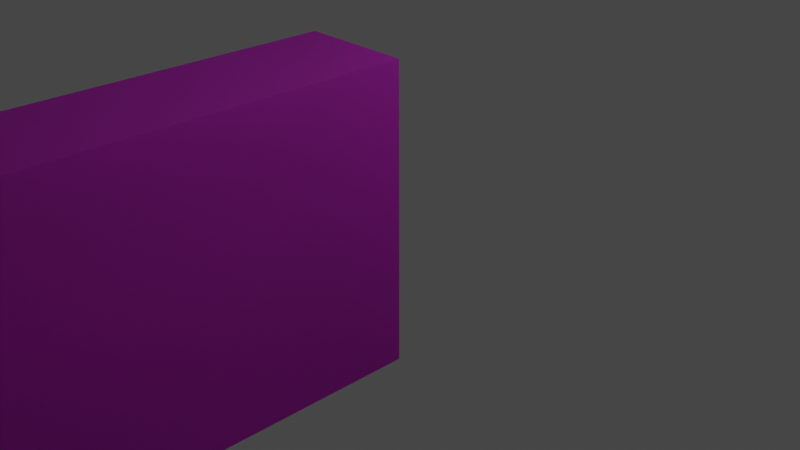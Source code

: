 # Source: Ruins_Collumn_8M_B.blend  (saved by Blender 3.5.10; exported with 4.5.12 LTS)
import bpy
from mathutils import Matrix  # noqa: F401  (used for matrix-valued properties, if any)

bpy.ops.wm.read_factory_settings(use_empty=True)
scene = bpy.context.scene
scene.name = 'Scene'

# ---- collections
col_collection = bpy.data.collections.new('Collection'); scene.collection.children.link(col_collection)

# ---- images (referenced by path relative to the original .blend; pixels are not part of the script)
import os
ASSET_DIR = os.environ.get("B2B_ASSET_DIR", "")  # directory of the original .blend (textures are referenced by path, not embedded)
HERE = os.path.dirname(os.path.abspath(__file__))  # packed textures are extracted next to this script under _unpacked/

def load_image(name, relpath, width, height, colorspace="sRGB"):
    """Load a texture the original file referenced (path relative to the .blend, or extracted next to this script)."""
    p = next((c for c in (os.path.join(HERE, relpath), os.path.join(ASSET_DIR, relpath)) if relpath and os.path.exists(c)), "")
    if p:
        img = bpy.data.images.load(p, check_existing=True)
        img.name = name
    else:  # same state as the original file: an image datablock whose file is absent (Cycles renders it pink)
        img = bpy.data.images.new(name, width, height)
        img.source = "FILE"
        img.filepath = "//" + (relpath or name)
    img.colorspace_settings.name = colorspace
    return img
img_dn_hl_wall_tile_a_d_png = load_image('Dn_HL_Wall_Tile_A_d.png', 'Dn_HL_Wall_Tile_A_d.png', 1024, 1024, 'sRGB')
img_dn_hl_wall_tile_a_mre_packed_png = load_image('Dn_HL_Wall_Tile_A_mre_packed.png', 'Dn_HL_Wall_Tile_A_mre_packed.png', 1024, 1024, 'sRGB')
img_c__users_joo_desktop_files_game_environment_hell_textures__dn_h = load_image('C__Users_joo_Desktop_Files_Game_Environment_Hell_Textures__Dn_H', 'C__Users_joo_Desktop_Files_Game_Environment_Hell_Textures__Dn_HL_Wall_Tile_A_n_png_Normal_Bump.png', 1024, 1024, 'sRGB')

# ---- materials (node trees are filled in below, after node groups)
mat_dn_hl_inst_wall_rock_a_tile = bpy.data.materials.new('Dn_HL_Inst_Wall_Rock_A_tile')
mat_dn_hl_inst_wall_rock_a_tile.use_transparent_shadow = False
mat_dn_hl_inst_wall_rock_a_tile.diffuse_color = (0.588, 0.588, 0.588, 1.0)
mat_dn_hl_inst_wall_rock_a_tile.roughness = 0.9

# ---- material node trees
mat_dn_hl_inst_wall_rock_a_tile.use_nodes = True; mat_dn_hl_inst_wall_rock_a_tile.node_tree.nodes.clear()
_N = mat_dn_hl_inst_wall_rock_a_tile.node_tree.nodes; _L = mat_dn_hl_inst_wall_rock_a_tile.node_tree.links
n0 = _N.new('ShaderNodeBsdfPrincipled'); n0.name = 'Principled BSDF'; n0.location = (0, 300)
n0.distribution = 'GGX'
n0.subsurface_method = 'RANDOM_WALK_SKIN'
n0.inputs[2].default_value = 0.9
n0.inputs[13].default_value = 0.0
n0.inputs[18].default_value = 1.0
n0.inputs[27].default_value = (0.0, 0.0, 0.0, 1.0)
n0.inputs[28].default_value = 1.0
n1 = _N.new('ShaderNodeTexImage'); n1.name = 'Image Texture'; n1.location = (-480, 300)
n1.image = img_dn_hl_wall_tile_a_d_png
n2 = _N.new('ShaderNodeTexImage'); n2.name = 'Image Texture.001'; n2.location = (-480, 0)
n2.image = img_dn_hl_wall_tile_a_mre_packed_png
n3 = _N.new('ShaderNodeTexImage'); n3.name = 'Image Texture.002'; n3.location = (-480, -300)
n3.image = img_c__users_joo_desktop_files_game_environment_hell_textures__dn_h
n4 = _N.new('ShaderNodeNormalMap'); n4.name = 'Normal Map'; n4.location = (-200, -300)
n4.inputs[0].default_value = 0.0
n5 = _N.new('ShaderNodeOutputMaterial'); n5.name = 'Material Output'; n5.location = (280, 300)
_L.new(n1.outputs[0], n0.inputs[0])
_L.new(n3.outputs[0], n4.inputs[1])
_L.new(n4.outputs[0], n0.inputs[5])
_L.new(n0.outputs[0], n5.inputs[0])
_L.new(n2.outputs[0], n0.inputs[1])
n5.is_active_output = True

# ---- world
world_world = bpy.data.worlds.new('World'); scene.world = world_world
world_world.use_nodes = True; world_world.node_tree.nodes.clear()
_N = world_world.node_tree.nodes; _L = world_world.node_tree.links
n0 = _N.new('ShaderNodeOutputWorld'); n0.name = 'World Output'; n0.location = (300, 300)
n1 = _N.new('ShaderNodeBackground'); n1.name = 'Background'; n1.location = (10, 300)
n1.inputs[0].default_value = (0.05088, 0.05088, 0.05088, 1.0)
_L.new(n1.outputs[0], n0.inputs[0])
n0.is_active_output = True
world_world.color = (0.05088, 0.05088, 0.05088)
world_world.use_sun_shadow = False
world_world.sun_shadow_jitter_overblur = 0.0

# ---- cameras
cam_camera = bpy.data.cameras.new('Camera')
cam_camera.clip_end = 100.0
cam_camera.ortho_scale = 7.314

# ---- lights
light_light = bpy.data.lights.new('Light', 'POINT')
light_light.transmission_factor = 0.0
light_light.energy = 1000.0
light_light.shadow_soft_size = 0.1
light_light.shadow_maximum_resolution = 0.006
light_light.use_absolute_resolution = True

# ---- meshes
me_ruins_collumn_8m_b = bpy.data.meshes.new('Ruins_Collumn_8M_B')
me_ruins_collumn_8m_b.from_pydata([(0.0, 1.686, 8.0), (-1.25, 1.686, 0.0), (-1.25, 1.686, 8.0), (0.0, 1.686, 0.0), (-1.25, 0.8783, 8.0), (-1.25, 0.8783, 0.0), (-1.998, 0.0, 8.0), (-1.998, 0.0, 0.0), (-1.25, -1.686, 8.0), (-1.25, -1.686, 0.0), (0.0, -1.686, 8.0), (0.0, -1.686, 0.0), (-1.25, -0.8783, 0.0), (0.0, -0.8783, 0.0), (-1.25, -0.8783, 8.0), (0.0, -0.8783, 8.0), (0.0, 0.0, 0.0), (0.0, 0.0, 8.0), (0.0, 0.8783, 0.0), (0.0, 0.8783, 8.0)], [], [(0, 1, 2), (1, 0, 3), (2, 1, 4), (4, 1, 5), (5, 6, 4), (6, 5, 7), (8, 9, 10), (10, 9, 11), (12, 11, 9), (11, 12, 13), (14, 10, 15), (10, 14, 8), (14, 9, 8), (9, 14, 12), (6, 12, 14), (12, 6, 7), (10, 11, 13), (13, 15, 10), (15, 13, 16), (16, 17, 15), (17, 16, 18), (18, 19, 17), (19, 18, 3), (3, 0, 19), (2, 19, 0), (19, 2, 4), (19, 4, 17), (4, 6, 17), (6, 14, 17), (17, 14, 15), (5, 1, 3), (18, 5, 3), (16, 5, 18), (5, 16, 7), (16, 12, 7), (12, 16, 13)])
me_ruins_collumn_8m_b.polygons.foreach_set('use_smooth', [True] * 36)
_k = set([(0, 2), (0, 3), (0, 19), (1, 2), (1, 3), (1, 5), (2, 4), (3, 18), (4, 5), (4, 6), (5, 7), (6, 7), (6, 14), (7, 12), (8, 9), (8, 10), (8, 14), (9, 11), (9, 12), (10, 11), (10, 15), (11, 13), (12, 14), (13, 16), (15, 17), (16, 18), (17, 19)])
me_ruins_collumn_8m_b.attributes.new('sharp_edge', 'BOOLEAN', 'EDGE').data.foreach_set('value', [ (min(e.vertices), max(e.vertices)) in _k for e in me_ruins_collumn_8m_b.edges])
_uv = me_ruins_collumn_8m_b.uv_layers.new(name='UVMap')
_uv.uv.foreach_set('vector', [0.05597, 1.08, 1.033, 1.233, 0.05597, 1.233, 1.033, 1.233, 0.05597, 1.08, 1.033, 1.08, 0.9531, 0.4805, 1.987, 0.4805, 0.9531, 0.5713, 0.9531, 0.5713, 1.987, 0.4805, 1.987, 0.5713, 1.987, 0.5713, 0.9531, 0.707, 0.9531, 0.5713, 0.9531, 0.707, 1.987, 0.5713, 1.987, 0.707, 0.05597, 0.7273, 1.033, 0.7273, 0.05597, 0.8801, 0.05597, 0.8801, 1.033, 0.7273, 1.033, 0.8801, 0.1628, 0.5649, 0.05597, 0.7046, 0.06543, 0.5579, 0.05597, 0.7046, 0.1628, 0.5649, 0.1566, 0.7122, 0.6113, 0.6309, 0.5044, 0.4912, 0.605, 0.4839, 0.5044, 0.4912, 0.6113, 0.6309, 0.5142, 0.6382, 0.9961, 0.1572, 1.987, 0.2539, 0.9961, 0.2539, 1.987, 0.2539, 0.9961, 0.1572, 1.987, 0.1572, 0.9961, 0.01709, 1.987, 0.1572, 0.9961, 0.1572, 1.987, 0.1572, 0.9961, 0.01709, 1.987, 0.01709, 0.05597, 0.01709, 0.9727, 0.01709, 0.9727, 0.1177, 0.9727, 0.1177, 0.05597, 0.1177, 0.05597, 0.01709, 0.05597, 0.1177, 0.9727, 0.1177, 0.9727, 0.2373, 0.9727, 0.2373, 0.05597, 0.2373, 0.05597, 0.1177, 0.05597, 0.2373, 0.9727, 0.2373, 0.9727, 0.3564, 0.9727, 0.3564, 0.05597, 0.3564, 0.05597, 0.2373, 0.05597, 0.3564, 0.9727, 0.3564, 0.9727, 0.457, 0.9727, 0.457, 0.05597, 0.457, 0.05597, 0.3564, 0.9321, 0.6382, 0.8408, 0.4839, 0.9414, 0.4912, 0.8408, 0.4839, 0.9321, 0.6382, 0.8345, 0.6309, 0.8408, 0.4839, 0.8345, 0.6309, 0.7231, 0.4805, 0.8345, 0.6309, 0.7231, 0.7156, 0.7231, 0.4805, 0.7231, 0.7156, 0.6113, 0.6309, 0.7231, 0.4805, 0.7231, 0.4805, 0.6113, 0.6309, 0.605, 0.4839, 0.386, 0.5649, 0.4834, 0.5579, 0.4929, 0.7046, 0.3923, 0.7122, 0.386, 0.5649, 0.4929, 0.7046, 0.2744, 0.7156, 0.386, 0.5649, 0.3923, 0.7122, 0.386, 0.5649, 0.2744, 0.7156, 0.2744, 0.4805, 0.2744, 0.7156, 0.1628, 0.5649, 0.2744, 0.4805, 0.1628, 0.5649, 0.2744, 0.7156, 0.1566, 0.7122])
me_ruins_collumn_8m_b.materials.append(mat_dn_hl_inst_wall_rock_a_tile)
me_ruins_collumn_8m_b.update()
me_ruins_collumn_8m_b.normals_split_custom_set([tuple(v) for v in zip(*[iter([0.0, 1.0, 0.0, 0.0, 1.0, 0.0, 0.0, 1.0, 0.0, 0.0, 1.0, 0.0, 0.0, 1.0, 0.0, 0.0, 1.0, 0.0, -1.0, 0.0, 0.0, -1.0, 0.0, 0.0, -1.0, 0.0, 0.0, -1.0, 0.0, 0.0, -1.0, 0.0, 0.0, -1.0, 0.0, 0.0, -0.7615, 0.6482, 0.0, -0.7615, 0.6482, 0.0, -0.7615, 0.6482, 0.0, -0.7615, 0.6482, 0.0, -0.7615, 0.6482, 0.0, -0.7615, 0.6482, 0.0, 0.0, -1.0, 0.0, 0.0, -1.0, 0.0, 0.0, -1.0, 0.0, 0.0, -1.0, 0.0, 0.0, -1.0, 0.0, 0.0, -1.0, 0.0, 0.0, 0.0, -1.0, 0.0, 0.0, -1.0, 0.0, 0.0, -1.0, 0.0, 0.0, -1.0, 0.0, 0.0, -1.0, 0.0, 0.0, -1.0, 0.0, 0.0, 1.0, 0.0, 0.0, 1.0, 0.0, 0.0, 1.0, 0.0, 0.0, 1.0, 0.0, 0.0, 1.0, 0.0, 0.0, 1.0, -1.0, 0.0, 0.0, -1.0, 0.0, 0.0, -1.0, 0.0, 0.0, -1.0, 0.0, 0.0, -1.0, 0.0, 0.0, -1.0, 0.0, 0.0, -0.7615, -0.6482, 0.0, -0.7615, -0.6482, 0.0, -0.7615, -0.6482, 0.0, -0.7615, -0.6482, 0.0, -0.7615, -0.6482, 0.0, -0.7615, -0.6482, 0.0, 1.0, 0.0, 0.0, 1.0, 0.0, 0.0, 1.0, 0.0, 0.0, 1.0, 0.0, 0.0, 1.0, 0.0, 0.0, 1.0, 0.0, 0.0, 1.0, 0.0, 0.0, 1.0, 0.0, 0.0, 1.0, 0.0, 0.0, 1.0, 0.0, 0.0, 1.0, 0.0, 0.0, 1.0, 0.0, 0.0, 1.0, 0.0, 0.0, 1.0, 0.0, 0.0, 1.0, 0.0, 0.0, 1.0, 0.0, 0.0, 1.0, 0.0, 0.0, 1.0, 0.0, 0.0, 1.0, 0.0, 0.0, 1.0, 0.0, 0.0, 1.0, 0.0, 0.0, 1.0, 0.0, 0.0, 1.0, 0.0, 0.0, 1.0, 0.0, 0.0, 0.0, 0.0, 1.0, 0.0, 0.0, 1.0, 0.0, 0.0, 1.0, 0.0, 0.0, 1.0, 0.0, 0.0, 1.0, 0.0, 0.0, 1.0, 0.0, 0.0, 1.0, 0.0, 0.0, 1.0, 0.0, 0.0, 1.0, 0.0, 0.0, 1.0, 0.0, 0.0, 1.0, 0.0, 0.0, 1.0, 0.0, 0.0, 1.0, 0.0, 0.0, 1.0, 0.0, 0.0, 1.0, 0.0, 0.0, 1.0, 0.0, 0.0, 1.0, 0.0, 0.0, 1.0, 0.0, 0.0, -1.0, 0.0, 0.0, -1.0, 0.0, 0.0, -1.0, 0.0, 0.0, -1.0, 0.0, 0.0, -1.0, 0.0, 0.0, -1.0, 0.0, 0.0, -1.0, 0.0, 0.0, -1.0, 0.0, 0.0, -1.0, 0.0, 0.0, -1.0, 0.0, 0.0, -1.0, 0.0, 0.0, -1.0, 0.0, 0.0, -1.0, 0.0, 0.0, -1.0, 0.0, 0.0, -1.0, 0.0, 0.0, -1.0, 0.0, 0.0, -1.0, 0.0, 0.0, -1.0])] * 3)])

# ---- objects
ob_light = bpy.data.objects.new('Light', light_light)
ob_camera = bpy.data.objects.new('Camera', cam_camera)
ob_ruins_collumn_8m_b = bpy.data.objects.new('Ruins_Collumn_8M_B', me_ruins_collumn_8m_b)

# ---- transforms, parenting, visibility, modifiers, constraints
ob_light.location = (4.076, 1.005, 5.904)
ob_light.rotation_euler = (0.6503, 0.05522, 1.866)
ob_light.lock_rotations_4d = False
ob_light.empty_display_type = 'ARROWS'
ob_light.color = (0.0, 0.0, 0.0, 0.0)
ob_light.lineart.crease_threshold = 0.0
ob_camera.location = (7.359, -6.926, 4.958)
ob_camera.rotation_euler = (1.109, 0.0, 0.8149)
ob_camera.lock_rotations_4d = False
ob_camera.empty_display_type = 'ARROWS'
ob_camera.color = (0.0, 0.0, 0.0, 0.0)
ob_camera.display_type = 'WIRE'
ob_camera.lineart.crease_threshold = 0.0
ob_ruins_collumn_8m_b.location = (0.0, 0.0, 0.0)
ob_ruins_collumn_8m_b.rotation_euler = (1.571, -0.0, 0.0)

# ---- collection membership
col_collection.objects.link(ob_light)
col_collection.objects.link(ob_camera)
col_collection.objects.link(ob_ruins_collumn_8m_b)

# ---- scene / render settings (as saved in the file)
scene.camera = ob_camera
scene.frame_start = 1; scene.frame_end = 250; scene.frame_set(1)
scene.render.engine = 'BLENDER_EEVEE_NEXT'
scene.cycles.sampling_pattern = 'TABULATED_SOBOL'
scene.view_settings.view_transform = 'Filmic'
bpy.context.view_layer.update()
